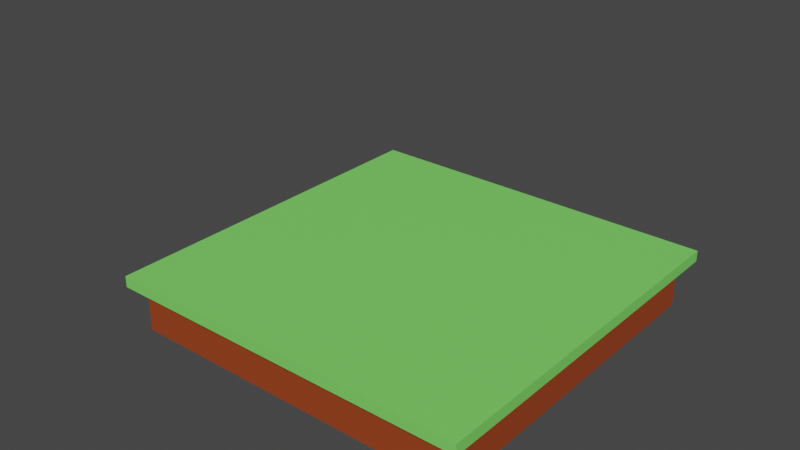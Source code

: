 # Source: grass_plane.blend  (saved by Blender 2.90.8; exported with 4.5.12 LTS)
import bpy
from mathutils import Matrix  # noqa: F401  (used for matrix-valued properties, if any)

bpy.ops.wm.read_factory_settings(use_empty=True)
scene = bpy.context.scene
scene.name = 'Scene'

# ---- collections
col_collection = bpy.data.collections.new('Collection'); scene.collection.children.link(col_collection)

# ---- materials (node trees are filled in below, after node groups)
mat_grass = bpy.data.materials.new('Grass')
mat_grass.use_transparent_shadow = False
mat_earth = bpy.data.materials.new('Earth')
mat_earth.use_transparent_shadow = False

# ---- material node trees
mat_grass.use_nodes = True; mat_grass.node_tree.nodes.clear()
_N = mat_grass.node_tree.nodes; _L = mat_grass.node_tree.links
n0 = _N.new('ShaderNodeBsdfPrincipled'); n0.name = 'Principled BSDF'; n0.location = (10, 300)
n0.distribution = 'GGX'
n0.subsurface_method = 'BURLEY'
n0.inputs[0].default_value = (0.2122, 0.8, 0.1333, 1.0)
n0.inputs[3].default_value = 1.45
n0.inputs[27].default_value = (0.0, 0.0, 0.0, 1.0)
n0.inputs[28].default_value = 1.0
n1 = _N.new('ShaderNodeOutputMaterial'); n1.name = 'Material Output'; n1.location = (300, 300)
_L.new(n0.outputs[0], n1.inputs[0])
n1.is_active_output = True
mat_earth.use_nodes = True; mat_earth.node_tree.nodes.clear()
_N = mat_earth.node_tree.nodes; _L = mat_earth.node_tree.links
n0 = _N.new('ShaderNodeBsdfPrincipled'); n0.name = 'Principled BSDF'; n0.location = (10, 300)
n0.distribution = 'GGX'
n0.subsurface_method = 'BURLEY'
n0.inputs[0].default_value = (0.3326, 0.05441, 0.01117, 1.0)
n0.inputs[3].default_value = 1.45
n0.inputs[27].default_value = (0.0, 0.0, 0.0, 1.0)
n0.inputs[28].default_value = 1.0
n1 = _N.new('ShaderNodeOutputMaterial'); n1.name = 'Material Output'; n1.location = (300, 300)
_L.new(n0.outputs[0], n1.inputs[0])
n1.is_active_output = True

# ---- world
world_world = bpy.data.worlds.new('World'); scene.world = world_world
world_world.use_nodes = True; world_world.node_tree.nodes.clear()
_N = world_world.node_tree.nodes; _L = world_world.node_tree.links
n0 = _N.new('ShaderNodeOutputWorld'); n0.name = 'World Output'; n0.location = (300, 300)
n1 = _N.new('ShaderNodeBackground'); n1.name = 'Background'; n1.location = (10, 300)
n1.inputs[0].default_value = (0.05088, 0.05088, 0.05088, 1.0)
_L.new(n1.outputs[0], n0.inputs[0])
n0.is_active_output = True
world_world.color = (0.05088, 0.05088, 0.05088)
world_world.use_sun_shadow = False
world_world.sun_shadow_jitter_overblur = 0.0

# ---- meshes
me_plane_001 = bpy.data.meshes.new('Plane.001')
me_plane_001.from_pydata([(-1.0, -1.0, 0.0), (1.0, -1.0, 0.0), (-1.0, 1.0, 0.0), (1.0, 1.0, 0.0), (-0.9316, 0.9316, -0.06014), (-0.9316, -0.9316, -0.06014), (0.9316, -0.9316, -0.06014), (0.9316, 0.9316, -0.06014), (-1.0, 1.0, -0.06014), (-1.0, -1.0, -0.06014), (1.0, -1.0, -0.06014), (1.0, 1.0, -0.06014), (-0.9316, 0.9316, -0.3099), (-0.9316, -0.9316, -0.3099), (0.9316, -0.9316, -0.3099), (0.9316, 0.9316, -0.3099), (-0.2004, -1.269, 0.8389)], [], [(0, 1, 3, 2), (7, 15, 12, 4), (1, 10, 11, 3), (2, 8, 9, 0), (3, 11, 8, 2), (0, 9, 10, 1), (5, 9, 8, 4), (6, 10, 9, 5), (7, 11, 10, 6), (4, 8, 11, 7), (13, 12, 15, 14), (5, 13, 14, 6), (6, 14, 15, 7), (4, 12, 13, 5)])
me_plane_001.polygons.foreach_set('material_index', [0, 1, 0, 0, 0, 0, 0, 0, 0, 0, 1, 1, 1, 1])
_uv = me_plane_001.uv_layers.new(name='UVMap')
_uv.uv.foreach_set('vector', [0.0, 0.0, 1.0, 0.0, 1.0, 1.0, 0.0, 1.0, 0.9658, 0.9658, 0.9658, 0.9658, 0.03419, 0.9658, 0.03419, 0.9658, 1.0, 0.0, 1.0, 0.0, 1.0, 1.0, 1.0, 1.0, 0.0, 1.0, 0.0, 1.0, 0.0, 0.0, 0.0, 0.0, 1.0, 1.0, 1.0, 1.0, 0.0, 1.0, 0.0, 1.0, 0.0, 0.0, 0.0, 0.0, 1.0, 0.0, 1.0, 0.0, 0.03419, 0.03419, 0.0, 0.0, 0.0, 1.0, 0.03419, 0.9658, 0.9658, 0.03419, 1.0, 0.0, 0.0, 0.0, 0.03419, 0.03419, 0.9658, 0.9658, 1.0, 1.0, 1.0, 0.0, 0.9658, 0.03419, 0.03419, 0.9658, 0.0, 1.0, 1.0, 1.0, 0.9658, 0.9658, 0.03419, 0.03419, 0.03419, 0.9658, 0.9658, 0.9658, 0.9658, 0.03419, 0.03419, 0.03419, 0.03419, 0.03419, 0.9658, 0.03419, 0.9658, 0.03419, 0.9658, 0.03419, 0.9658, 0.03419, 0.9658, 0.9658, 0.9658, 0.9658, 0.03419, 0.9658, 0.03419, 0.9658, 0.03419, 0.03419, 0.03419, 0.03419])
me_plane_001.materials.append(mat_grass)
me_plane_001.materials.append(mat_earth)
me_plane_001.use_remesh_fix_poles = True
me_plane_001.use_remesh_preserve_attributes = False
me_plane_001.use_mirror_vertex_groups = False
me_plane_001.update()

# ---- objects
ob_plane = bpy.data.objects.new('Plane', me_plane_001)

# ---- transforms, parenting, visibility, modifiers, constraints
ob_plane.location = (0.0, 0.0, 0.0)
ob_plane.lineart.crease_threshold = 0.0

# ---- collection membership
col_collection.objects.link(ob_plane)

# ---- scene / render settings (as saved in the file)
scene.frame_start = 1; scene.frame_end = 250; scene.frame_set(1)
scene.render.engine = 'BLENDER_EEVEE_NEXT'
scene.cycles.use_denoising = False
scene.cycles.samples = 128
scene.cycles.sampling_pattern = 'TABULATED_SOBOL'
scene.cycles.use_adaptive_sampling = False
scene.cycles.use_light_tree = False
scene.view_settings.view_transform = 'Filmic'
bpy.context.view_layer.update()

# ---- added for rendering (the .blend has no active camera and no usable light): camera, sun
cam_auto = bpy.data.cameras.new('AutoCamera')
cam_auto.lens = 50.0
cam_auto.sensor_width = 36.0
cam_auto.clip_end = 1000.0
ob_auto_camera = bpy.data.objects.new('AutoCamera', cam_auto)
scene.collection.objects.link(ob_auto_camera)
ob_auto_camera.location = (2.99331, -3.7263, 2.65917)
ob_auto_camera.rotation_euler = (1.09748, -7.21219e-08, 0.694738)
scene.camera = ob_auto_camera
light_auto_sun = bpy.data.lights.new('AutoSun', 'SUN')
light_auto_sun.energy = 3.0
light_auto_sun.angle = 0.0523599
ob_auto_sun = bpy.data.objects.new('AutoSun', light_auto_sun)
scene.collection.objects.link(ob_auto_sun)
ob_auto_sun.rotation_euler = (0.872665, 0.174533, 0.523599)
bpy.context.view_layer.update()
